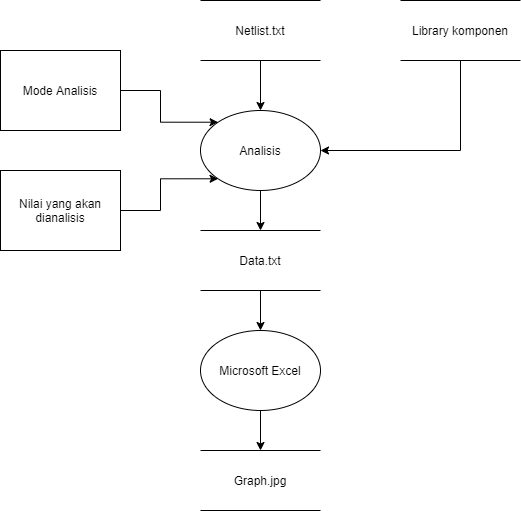

The diagram above was exported from draw.io. Its source (the exported page's mxGraphModel, read from the mxfile embedded in the PNG):
<mxGraphModel dx="927" dy="430" grid="1" gridSize="10" guides="1" tooltips="1" connect="1" arrows="1" fold="1" page="1" pageScale="1" pageWidth="850" pageHeight="1100" math="0" shadow="0">
  <root>
    <mxCell id="0" />
    <mxCell id="1" parent="0" />
    <mxCell id="_iDPvRWfLYlrjKki8y3X-10" style="edgeStyle=orthogonalEdgeStyle;rounded=0;orthogonalLoop=1;jettySize=auto;html=1;exitX=0.5;exitY=1;exitDx=0;exitDy=0;entryX=0.5;entryY=0;entryDx=0;entryDy=0;" parent="1" source="GdYstZ50FBgWvUJjmO5P-6" target="GdYstZ50FBgWvUJjmO5P-15" edge="1">
      <mxGeometry relative="1" as="geometry" />
    </mxCell>
    <mxCell id="GdYstZ50FBgWvUJjmO5P-6" value="Netlist.txt" style="shape=partialRectangle;whiteSpace=wrap;html=1;left=0;right=0;fillColor=none;" parent="1" vertex="1">
      <mxGeometry x="240" y="150" width="120" height="60" as="geometry" />
    </mxCell>
    <mxCell id="GdYstZ50FBgWvUJjmO5P-18" style="edgeStyle=orthogonalEdgeStyle;rounded=0;orthogonalLoop=1;jettySize=auto;html=1;exitX=1;exitY=0.5;exitDx=0;exitDy=0;entryX=0;entryY=1;entryDx=0;entryDy=0;strokeColor=#000000;" parent="1" source="GdYstZ50FBgWvUJjmO5P-9" target="GdYstZ50FBgWvUJjmO5P-15" edge="1">
      <mxGeometry relative="1" as="geometry" />
    </mxCell>
    <mxCell id="GdYstZ50FBgWvUJjmO5P-9" value="Nilai yang akan dianalisis" style="rounded=0;whiteSpace=wrap;html=1;" parent="1" vertex="1">
      <mxGeometry x="40" y="320" width="120" height="80" as="geometry" />
    </mxCell>
    <mxCell id="GdYstZ50FBgWvUJjmO5P-17" style="edgeStyle=orthogonalEdgeStyle;rounded=0;orthogonalLoop=1;jettySize=auto;html=1;exitX=1;exitY=0.5;exitDx=0;exitDy=0;entryX=0;entryY=0;entryDx=0;entryDy=0;strokeColor=#000000;" parent="1" source="GdYstZ50FBgWvUJjmO5P-11" target="GdYstZ50FBgWvUJjmO5P-15" edge="1">
      <mxGeometry relative="1" as="geometry" />
    </mxCell>
    <mxCell id="GdYstZ50FBgWvUJjmO5P-11" value="Mode Analisis" style="rounded=0;whiteSpace=wrap;html=1;" parent="1" vertex="1">
      <mxGeometry x="40" y="200" width="120" height="80" as="geometry" />
    </mxCell>
    <mxCell id="_iDPvRWfLYlrjKki8y3X-11" style="edgeStyle=orthogonalEdgeStyle;rounded=0;orthogonalLoop=1;jettySize=auto;html=1;exitX=0.5;exitY=1;exitDx=0;exitDy=0;entryX=0.5;entryY=0;entryDx=0;entryDy=0;" parent="1" source="GdYstZ50FBgWvUJjmO5P-15" target="_iDPvRWfLYlrjKki8y3X-1" edge="1">
      <mxGeometry relative="1" as="geometry" />
    </mxCell>
    <mxCell id="GdYstZ50FBgWvUJjmO5P-15" value="Analisis" style="ellipse;whiteSpace=wrap;html=1;" parent="1" vertex="1">
      <mxGeometry x="240" y="260" width="120" height="80" as="geometry" />
    </mxCell>
    <mxCell id="_iDPvRWfLYlrjKki8y3X-4" style="edgeStyle=orthogonalEdgeStyle;rounded=0;orthogonalLoop=1;jettySize=auto;html=1;exitX=0.5;exitY=1;exitDx=0;exitDy=0;entryX=0.5;entryY=0;entryDx=0;entryDy=0;" parent="1" source="_iDPvRWfLYlrjKki8y3X-1" target="_iDPvRWfLYlrjKki8y3X-3" edge="1">
      <mxGeometry relative="1" as="geometry" />
    </mxCell>
    <mxCell id="_iDPvRWfLYlrjKki8y3X-1" value="Data.txt" style="shape=partialRectangle;whiteSpace=wrap;html=1;left=0;right=0;fillColor=none;" parent="1" vertex="1">
      <mxGeometry x="240" y="380" width="120" height="60" as="geometry" />
    </mxCell>
    <mxCell id="_iDPvRWfLYlrjKki8y3X-12" style="edgeStyle=orthogonalEdgeStyle;rounded=0;orthogonalLoop=1;jettySize=auto;html=1;exitX=0.5;exitY=1;exitDx=0;exitDy=0;entryX=0.5;entryY=0;entryDx=0;entryDy=0;" parent="1" source="_iDPvRWfLYlrjKki8y3X-3" target="_iDPvRWfLYlrjKki8y3X-5" edge="1">
      <mxGeometry relative="1" as="geometry" />
    </mxCell>
    <mxCell id="_iDPvRWfLYlrjKki8y3X-3" value="Microsoft Excel" style="ellipse;whiteSpace=wrap;html=1;" parent="1" vertex="1">
      <mxGeometry x="240" y="480" width="120" height="80" as="geometry" />
    </mxCell>
    <mxCell id="_iDPvRWfLYlrjKki8y3X-5" value="Graph.jpg" style="shape=partialRectangle;whiteSpace=wrap;html=1;left=0;right=0;fillColor=none;" parent="1" vertex="1">
      <mxGeometry x="240" y="600" width="120" height="60" as="geometry" />
    </mxCell>
    <mxCell id="sQPdfJK35MvIU3gAlt7Y-4" style="edgeStyle=orthogonalEdgeStyle;rounded=0;orthogonalLoop=1;jettySize=auto;html=1;exitX=0.5;exitY=1;exitDx=0;exitDy=0;entryX=1;entryY=0.5;entryDx=0;entryDy=0;" parent="1" source="sQPdfJK35MvIU3gAlt7Y-1" target="GdYstZ50FBgWvUJjmO5P-15" edge="1">
      <mxGeometry relative="1" as="geometry">
        <Array as="points">
          <mxPoint x="500" y="300" />
        </Array>
      </mxGeometry>
    </mxCell>
    <mxCell id="sQPdfJK35MvIU3gAlt7Y-1" value="Library komponen" style="shape=partialRectangle;whiteSpace=wrap;html=1;left=0;right=0;fillColor=none;" parent="1" vertex="1">
      <mxGeometry x="440" y="150" width="120" height="60" as="geometry" />
    </mxCell>
  </root>
</mxGraphModel>